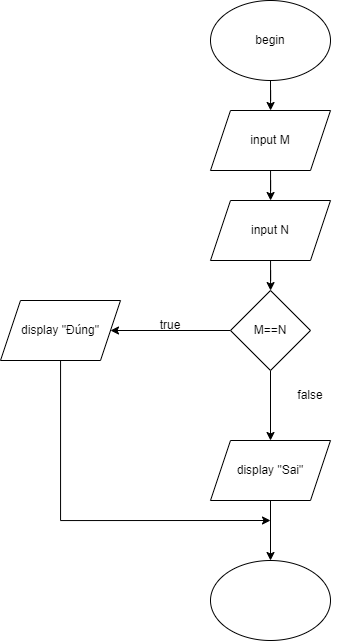

The diagram above was exported from draw.io. Its source (the exported page's mxGraphModel, read from the mxfile embedded in the PNG):
<mxGraphModel dx="1021" dy="529" grid="1" gridSize="10" guides="1" tooltips="1" connect="1" arrows="1" fold="1" page="1" pageScale="1" pageWidth="827" pageHeight="1169" math="0" shadow="0">
  <root>
    <mxCell id="0" />
    <mxCell id="1" parent="0" />
    <mxCell id="6rAE5uW5PpVKpCO9EcOS-3" value="" style="edgeStyle=orthogonalEdgeStyle;rounded=0;orthogonalLoop=1;jettySize=auto;html=1;" edge="1" parent="1" source="6rAE5uW5PpVKpCO9EcOS-1" target="6rAE5uW5PpVKpCO9EcOS-2">
      <mxGeometry relative="1" as="geometry" />
    </mxCell>
    <mxCell id="6rAE5uW5PpVKpCO9EcOS-1" value="begin" style="ellipse;whiteSpace=wrap;html=1;" vertex="1" parent="1">
      <mxGeometry x="340" y="70" width="120" height="80" as="geometry" />
    </mxCell>
    <mxCell id="6rAE5uW5PpVKpCO9EcOS-5" value="" style="edgeStyle=orthogonalEdgeStyle;rounded=0;orthogonalLoop=1;jettySize=auto;html=1;" edge="1" parent="1" source="6rAE5uW5PpVKpCO9EcOS-2" target="6rAE5uW5PpVKpCO9EcOS-4">
      <mxGeometry relative="1" as="geometry" />
    </mxCell>
    <mxCell id="6rAE5uW5PpVKpCO9EcOS-2" value="input M" style="shape=parallelogram;perimeter=parallelogramPerimeter;whiteSpace=wrap;html=1;fixedSize=1;" vertex="1" parent="1">
      <mxGeometry x="340" y="180" width="120" height="60" as="geometry" />
    </mxCell>
    <mxCell id="6rAE5uW5PpVKpCO9EcOS-7" value="" style="edgeStyle=orthogonalEdgeStyle;rounded=0;orthogonalLoop=1;jettySize=auto;html=1;" edge="1" parent="1" source="6rAE5uW5PpVKpCO9EcOS-4" target="6rAE5uW5PpVKpCO9EcOS-6">
      <mxGeometry relative="1" as="geometry" />
    </mxCell>
    <mxCell id="6rAE5uW5PpVKpCO9EcOS-4" value="input N" style="shape=parallelogram;perimeter=parallelogramPerimeter;whiteSpace=wrap;html=1;fixedSize=1;" vertex="1" parent="1">
      <mxGeometry x="340" y="270" width="120" height="60" as="geometry" />
    </mxCell>
    <mxCell id="6rAE5uW5PpVKpCO9EcOS-9" value="" style="edgeStyle=orthogonalEdgeStyle;rounded=0;orthogonalLoop=1;jettySize=auto;html=1;" edge="1" parent="1" source="6rAE5uW5PpVKpCO9EcOS-6" target="6rAE5uW5PpVKpCO9EcOS-8">
      <mxGeometry relative="1" as="geometry" />
    </mxCell>
    <mxCell id="6rAE5uW5PpVKpCO9EcOS-11" value="" style="edgeStyle=orthogonalEdgeStyle;rounded=0;orthogonalLoop=1;jettySize=auto;html=1;" edge="1" parent="1" source="6rAE5uW5PpVKpCO9EcOS-6" target="6rAE5uW5PpVKpCO9EcOS-10">
      <mxGeometry relative="1" as="geometry" />
    </mxCell>
    <mxCell id="6rAE5uW5PpVKpCO9EcOS-6" value="M==N" style="rhombus;whiteSpace=wrap;html=1;" vertex="1" parent="1">
      <mxGeometry x="360" y="360" width="80" height="80" as="geometry" />
    </mxCell>
    <mxCell id="6rAE5uW5PpVKpCO9EcOS-15" style="edgeStyle=orthogonalEdgeStyle;rounded=0;orthogonalLoop=1;jettySize=auto;html=1;" edge="1" parent="1" source="6rAE5uW5PpVKpCO9EcOS-8">
      <mxGeometry relative="1" as="geometry">
        <mxPoint x="400" y="590" as="targetPoint" />
        <Array as="points">
          <mxPoint x="190" y="590" />
          <mxPoint x="190" y="590" />
        </Array>
      </mxGeometry>
    </mxCell>
    <mxCell id="6rAE5uW5PpVKpCO9EcOS-8" value="display &quot;Đúng&quot;" style="shape=parallelogram;perimeter=parallelogramPerimeter;whiteSpace=wrap;html=1;fixedSize=1;" vertex="1" parent="1">
      <mxGeometry x="130" y="370" width="120" height="60" as="geometry" />
    </mxCell>
    <mxCell id="6rAE5uW5PpVKpCO9EcOS-16" style="edgeStyle=orthogonalEdgeStyle;rounded=0;orthogonalLoop=1;jettySize=auto;html=1;" edge="1" parent="1" source="6rAE5uW5PpVKpCO9EcOS-10" target="6rAE5uW5PpVKpCO9EcOS-17">
      <mxGeometry relative="1" as="geometry">
        <mxPoint x="400" y="670" as="targetPoint" />
      </mxGeometry>
    </mxCell>
    <mxCell id="6rAE5uW5PpVKpCO9EcOS-10" value="display &quot;Sai&quot;" style="shape=parallelogram;perimeter=parallelogramPerimeter;whiteSpace=wrap;html=1;fixedSize=1;" vertex="1" parent="1">
      <mxGeometry x="340" y="510" width="120" height="60" as="geometry" />
    </mxCell>
    <mxCell id="6rAE5uW5PpVKpCO9EcOS-12" value="true" style="text;html=1;strokeColor=none;fillColor=none;align=center;verticalAlign=middle;whiteSpace=wrap;rounded=0;" vertex="1" parent="1">
      <mxGeometry x="270" y="380" width="60" height="30" as="geometry" />
    </mxCell>
    <mxCell id="6rAE5uW5PpVKpCO9EcOS-14" value="false" style="text;html=1;strokeColor=none;fillColor=none;align=center;verticalAlign=middle;whiteSpace=wrap;rounded=0;" vertex="1" parent="1">
      <mxGeometry x="410" y="450" width="60" height="30" as="geometry" />
    </mxCell>
    <mxCell id="6rAE5uW5PpVKpCO9EcOS-17" value="" style="ellipse;whiteSpace=wrap;html=1;" vertex="1" parent="1">
      <mxGeometry x="340" y="630" width="120" height="80" as="geometry" />
    </mxCell>
  </root>
</mxGraphModel>